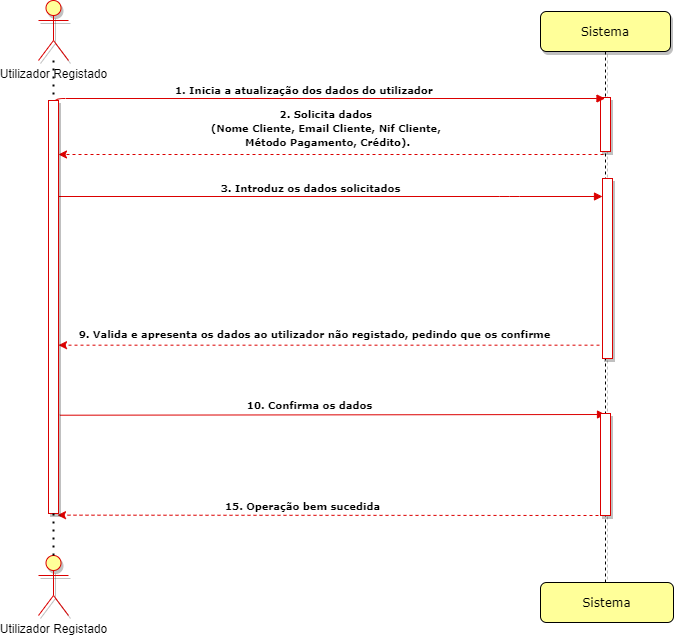

The diagram above was exported from draw.io. Its source (the exported page's mxGraphModel, read from the mxfile embedded in the PNG):
<mxGraphModel dx="1320" dy="427" grid="0" gridSize="10" guides="1" tooltips="1" connect="1" arrows="1" fold="1" page="1" pageScale="1" pageWidth="1100" pageHeight="850" background="#ffffff" math="0" shadow="0">
  <root>
    <mxCell id="0" />
    <mxCell id="1" parent="0" />
    <mxCell id="7baba1c4bc27f4b0-2" value="Sistema" style="shape=umlLifeline;perimeter=lifelinePerimeter;whiteSpace=wrap;html=1;container=1;collapsible=0;recursiveResize=0;outlineConnect=0;rounded=1;shadow=1;comic=0;labelBackgroundColor=none;strokeWidth=1;fontFamily=Verdana;fontSize=12;align=center;fillColor=#FFFF99;" parent="1" vertex="1">
      <mxGeometry x="586" y="89" width="130" height="597" as="geometry" />
    </mxCell>
    <mxCell id="pMVUW8h6Jyfo9VcVifd9-5" value="" style="html=1;points=[];perimeter=orthogonalPerimeter;rounded=0;shadow=1;comic=0;labelBackgroundColor=none;strokeWidth=1;fontFamily=Verdana;fontSize=12;align=center;strokeColor=#DB0000;" parent="7baba1c4bc27f4b0-2" vertex="1">
      <mxGeometry x="62" y="167" width="10" height="180" as="geometry" />
    </mxCell>
    <mxCell id="7baba1c4bc27f4b0-10" value="" style="html=1;points=[];perimeter=orthogonalPerimeter;rounded=0;shadow=1;comic=0;labelBackgroundColor=none;strokeWidth=1;fontFamily=Verdana;fontSize=12;align=center;strokeColor=#DB0000;" parent="7baba1c4bc27f4b0-2" vertex="1">
      <mxGeometry x="60" y="86" width="10" height="54" as="geometry" />
    </mxCell>
    <mxCell id="7baba1c4bc27f4b0-11" value="&lt;font&gt;&lt;b style=&quot;font-size: 10px&quot;&gt;1. Inicia a &lt;/b&gt;&lt;span style=&quot;font-size: 10px&quot;&gt;&lt;b&gt;atualização&lt;/b&gt;&lt;/span&gt;&lt;b style=&quot;font-size: 10px&quot;&gt;&amp;nbsp;dos dados do utilizador&amp;nbsp;&lt;/b&gt;&lt;/font&gt;" style="html=1;verticalAlign=bottom;endArrow=block;labelBackgroundColor=none;fontFamily=Verdana;fontSize=9;edgeStyle=elbowEdgeStyle;elbow=vertical;exitX=1.1;exitY=0.009;exitDx=0;exitDy=0;exitPerimeter=0;strokeColor=#DB0000;" parent="1" target="7baba1c4bc27f4b0-2" edge="1">
      <mxGeometry x="-0.0813" relative="1" as="geometry">
        <mxPoint x="101" y="181.45799999999997" as="sourcePoint" />
        <mxPoint x="918.5" y="181" as="targetPoint" />
        <mxPoint as="offset" />
        <Array as="points">
          <mxPoint x="250" y="176" />
        </Array>
      </mxGeometry>
    </mxCell>
    <mxCell id="pMVUW8h6Jyfo9VcVifd9-2" value="&lt;font face=&quot;Verdana&quot;&gt;&lt;b style=&quot;font-size: 10px&quot;&gt;2. Solicita dados &lt;/b&gt;&lt;br&gt;&lt;b style=&quot;font-size: 10px&quot;&gt;(Nome Cliente, Email Cliente, Nif Cliente, &lt;/b&gt;&lt;br&gt;&lt;span style=&quot;font-size: 10px&quot;&gt;&lt;b&gt;Método&lt;/b&gt;&lt;/span&gt;&lt;b style=&quot;font-size: 10px&quot;&gt;&amp;nbsp;Pagamento, Crédito).&lt;/b&gt;&lt;/font&gt;" style="endArrow=classic;html=1;dashed=1;exitX=0.3;exitY=1;exitDx=0;exitDy=0;exitPerimeter=0;strokeColor=#DB0000;" parent="1" edge="1">
      <mxGeometry x="0.0128" y="-27" width="50" height="50" relative="1" as="geometry">
        <mxPoint x="649" y="232" as="sourcePoint" />
        <mxPoint x="104" y="232" as="targetPoint" />
        <mxPoint as="offset" />
      </mxGeometry>
    </mxCell>
    <mxCell id="pMVUW8h6Jyfo9VcVifd9-4" value="&lt;b&gt;3. Introduz os dados solicitados&lt;/b&gt;" style="html=1;verticalAlign=bottom;endArrow=block;labelBackgroundColor=none;fontFamily=Verdana;fontSize=10;edgeStyle=elbowEdgeStyle;elbow=vertical;strokeColor=#DB0000;" parent="1" target="pMVUW8h6Jyfo9VcVifd9-5" edge="1">
      <mxGeometry x="-0.0714" relative="1" as="geometry">
        <mxPoint x="103" y="274" as="sourcePoint" />
        <mxPoint x="918" y="252" as="targetPoint" />
        <Array as="points">
          <mxPoint x="555" y="274" />
          <mxPoint x="550" y="337" />
          <mxPoint x="430" y="381" />
          <mxPoint x="396" y="365" />
          <mxPoint x="556" y="266" />
          <mxPoint x="546" y="294" />
          <mxPoint x="151" y="252" />
        </Array>
        <mxPoint as="offset" />
      </mxGeometry>
    </mxCell>
    <mxCell id="pMVUW8h6Jyfo9VcVifd9-7" value="&lt;font style=&quot;font-size: 10px&quot;&gt;&lt;b&gt;10. Confirma os dados&lt;/b&gt;&lt;/font&gt;" style="html=1;verticalAlign=bottom;endArrow=block;labelBackgroundColor=none;fontFamily=Verdana;fontSize=12;edgeStyle=elbowEdgeStyle;elbow=vertical;strokeColor=#DB0000;exitX=1.133;exitY=0.762;exitDx=0;exitDy=0;exitPerimeter=0;" parent="1" source="X0Dhw0XQvz3T7TuyaB4J-3" edge="1">
      <mxGeometry x="-0.0861" relative="1" as="geometry">
        <mxPoint x="154" y="422" as="sourcePoint" />
        <mxPoint x="651" y="492" as="targetPoint" />
        <mxPoint as="offset" />
        <Array as="points">
          <mxPoint x="421" y="492" />
          <mxPoint x="191" y="315" />
        </Array>
      </mxGeometry>
    </mxCell>
    <mxCell id="pMVUW8h6Jyfo9VcVifd9-10" value="&lt;font face=&quot;Verdana&quot;&gt;&lt;span style=&quot;font-size: 10px&quot;&gt;&lt;b&gt;15. Operação bem sucedida&lt;/b&gt;&lt;/span&gt;&lt;/font&gt;" style="endArrow=classic;html=1;dashed=1;exitX=0.4;exitY=1;exitDx=0;exitDy=0;exitPerimeter=0;strokeColor=#DB0000;entryX=0.9;entryY=1.004;entryDx=0;entryDy=0;entryPerimeter=0;" parent="1" source="pMVUW8h6Jyfo9VcVifd9-6" target="X0Dhw0XQvz3T7TuyaB4J-3" edge="1">
      <mxGeometry x="0.1046" y="-10" width="50" height="50" relative="1" as="geometry">
        <mxPoint x="257.5" y="620" as="sourcePoint" />
        <mxPoint x="102.5" y="344" as="targetPoint" />
        <mxPoint as="offset" />
      </mxGeometry>
    </mxCell>
    <mxCell id="3kV7hZUOFP5L9IreUfIL-2" value="&lt;font style=&quot;font-size: 10px&quot; face=&quot;Verdana&quot;&gt;&lt;b&gt;9. Valida e apresenta os dados ao utilizador não registado, pedindo que os confirme&lt;/b&gt;&lt;/font&gt;" style="endArrow=classic;html=1;dashed=1;exitX=-0.3;exitY=0.926;exitDx=0;exitDy=0;exitPerimeter=0;strokeColor=#DB0000;" parent="1" source="pMVUW8h6Jyfo9VcVifd9-5" target="X0Dhw0XQvz3T7TuyaB4J-3" edge="1">
      <mxGeometry x="0.0579" y="-11" width="50" height="50" relative="1" as="geometry">
        <mxPoint x="668" y="360" as="sourcePoint" />
        <mxPoint x="95" y="291" as="targetPoint" />
        <mxPoint x="1" as="offset" />
      </mxGeometry>
    </mxCell>
    <mxCell id="X0Dhw0XQvz3T7TuyaB4J-1" value="Utilizador Registado" style="shape=umlActor;verticalLabelPosition=bottom;verticalAlign=top;html=1;outlineConnect=0;strokeColor=#DB0000;fillColor=#FFFF99;shadow=1;sketch=0;" parent="1" vertex="1">
      <mxGeometry x="84" y="78" width="30" height="60" as="geometry" />
    </mxCell>
    <mxCell id="X0Dhw0XQvz3T7TuyaB4J-3" value="" style="html=1;points=[];perimeter=orthogonalPerimeter;rounded=0;shadow=1;comic=0;labelBackgroundColor=none;strokeWidth=1;fontFamily=Verdana;fontSize=12;align=center;fillColor=#FFFFFF;strokeColor=#DB0000;gradientDirection=east;gradientColor=#FFFFFF;" parent="1" vertex="1">
      <mxGeometry x="94" y="178" width="10" height="413" as="geometry" />
    </mxCell>
    <mxCell id="X0Dhw0XQvz3T7TuyaB4J-5" value="Utilizador Registado" style="shape=umlActor;verticalLabelPosition=bottom;verticalAlign=top;html=1;outlineConnect=0;strokeColor=#DB0000;fillColor=#FFFF99;shadow=1;" parent="1" vertex="1">
      <mxGeometry x="84" y="633" width="30" height="60" as="geometry" />
    </mxCell>
    <mxCell id="X0Dhw0XQvz3T7TuyaB4J-6" value="" style="endArrow=none;dashed=1;html=1;dashPattern=1 3;strokeWidth=2;entryX=0.5;entryY=0.994;entryDx=0;entryDy=0;entryPerimeter=0;" parent="1" source="X0Dhw0XQvz3T7TuyaB4J-5" target="X0Dhw0XQvz3T7TuyaB4J-3" edge="1">
      <mxGeometry width="50" height="50" relative="1" as="geometry">
        <mxPoint x="279" y="526" as="sourcePoint" />
        <mxPoint x="279" y="487" as="targetPoint" />
      </mxGeometry>
    </mxCell>
    <mxCell id="X0Dhw0XQvz3T7TuyaB4J-8" value="" style="endArrow=none;dashed=1;html=1;dashPattern=1 3;strokeWidth=2;" parent="1" source="X0Dhw0XQvz3T7TuyaB4J-1" target="X0Dhw0XQvz3T7TuyaB4J-3" edge="1">
      <mxGeometry width="50" height="50" relative="1" as="geometry">
        <mxPoint x="109" y="372" as="sourcePoint" />
        <mxPoint x="100" y="182" as="targetPoint" />
      </mxGeometry>
    </mxCell>
    <mxCell id="q9sr94St-gthnET_dzkQ-14" value="Sistema" style="shape=umlLifeline;perimeter=lifelinePerimeter;whiteSpace=wrap;html=1;container=1;collapsible=0;recursiveResize=0;outlineConnect=0;rounded=1;shadow=0;comic=0;labelBackgroundColor=none;strokeWidth=1;fontFamily=Verdana;fontSize=12;align=center;fillColor=#FFFF99;" parent="1" vertex="1">
      <mxGeometry x="586" y="660" width="133" height="40" as="geometry" />
    </mxCell>
    <mxCell id="pMVUW8h6Jyfo9VcVifd9-6" value="" style="html=1;points=[];perimeter=orthogonalPerimeter;rounded=0;shadow=1;comic=0;labelBackgroundColor=none;strokeWidth=1;fontFamily=Verdana;fontSize=12;align=center;strokeColor=#DB0000;" parent="1" vertex="1">
      <mxGeometry x="646" y="491" width="10" height="102" as="geometry" />
    </mxCell>
  </root>
</mxGraphModel>